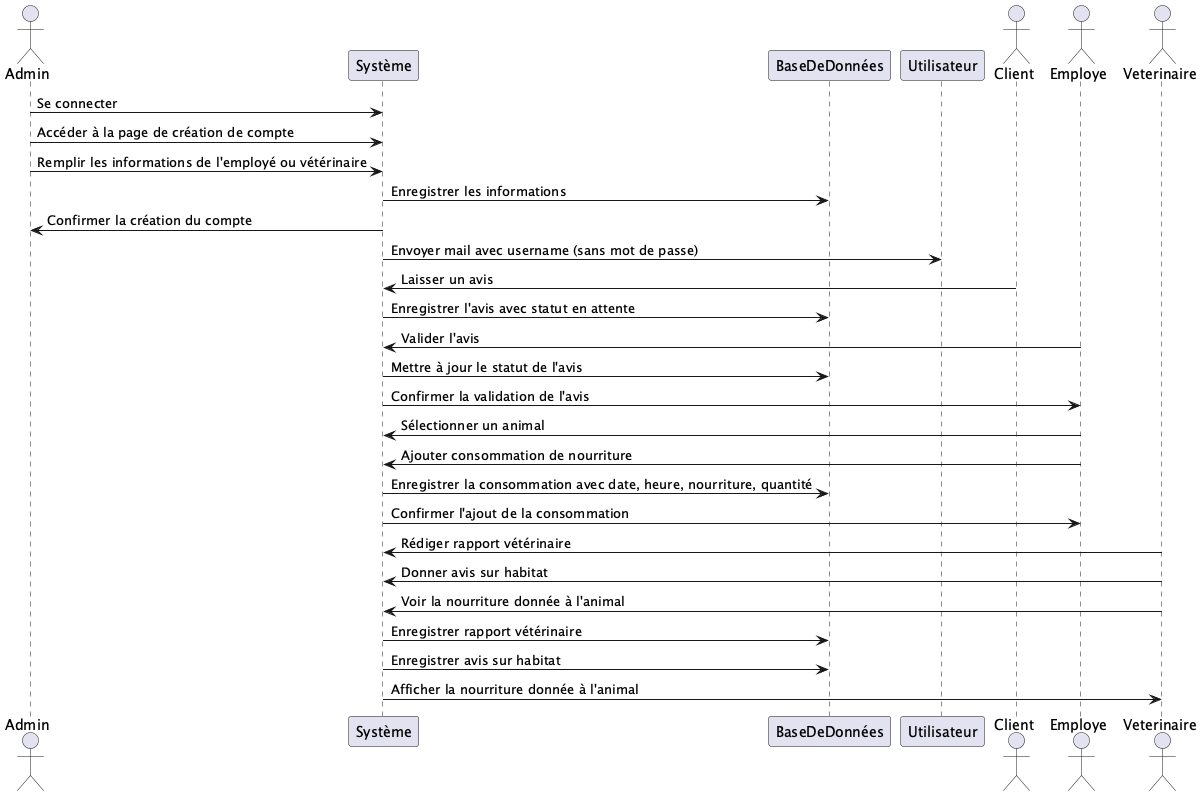

The diagram above was rendered by PlantUML. Its source (embedded in the PNG):
@startuml

actor Admin
participant Système
participant BaseDeDonnées as BD
participant Utilisateur

Admin -> Système : Se connecter
Admin -> Système : Accéder à la page de création de compte
Admin -> Système : Remplir les informations de l'employé ou vétérinaire
Système -> BD : Enregistrer les informations
Système -> Admin : Confirmer la création du compte
Système -> Utilisateur : Envoyer mail avec username (sans mot de passe)

actor Client
actor Employe
actor Veterinaire

Client -> Système : Laisser un avis
Système -> BD : Enregistrer l'avis avec statut en attente
Employe -> Système : Valider l'avis
Système -> BD : Mettre à jour le statut de l'avis
Système -> Employe : Confirmer la validation de l'avis

Employe -> Système : Sélectionner un animal
Employe -> Système : Ajouter consommation de nourriture
Système -> BD : Enregistrer la consommation avec date, heure, nourriture, quantité
Système -> Employe : Confirmer l'ajout de la consommation

Veterinaire -> Système : Rédiger rapport vétérinaire
Veterinaire -> Système : Donner avis sur habitat
Veterinaire -> Système : Voir la nourriture donnée à l'animal
Système -> BD : Enregistrer rapport vétérinaire
Système -> BD : Enregistrer avis sur habitat
Système -> Veterinaire : Afficher la nourriture donnée à l'animal

@enduml